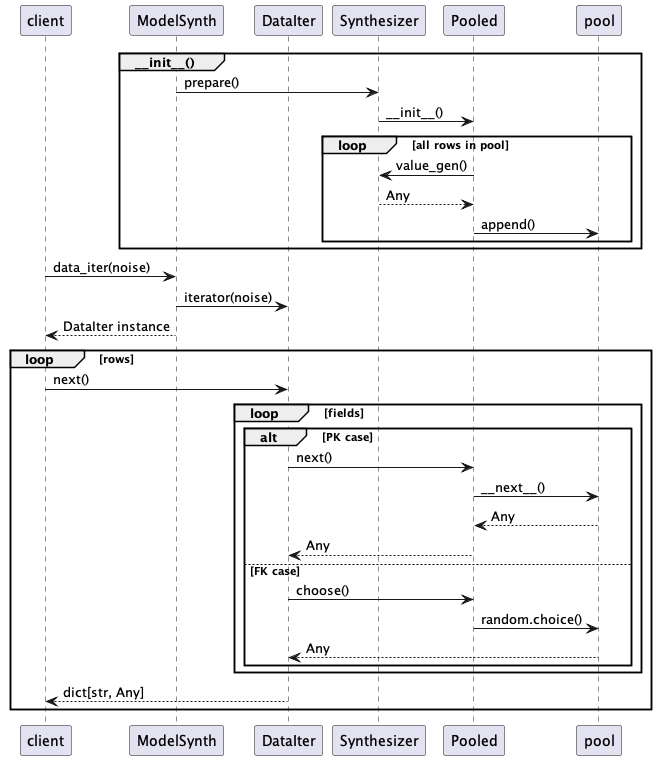

The diagram above was rendered by PlantUML. Its source (embedded in the PNG):
@startuml
participant client
participant ModelSynth
participant DataIter
participant Synthesizer
participant Pooled

group ~__init__()
    ModelSynth -> Synthesizer : prepare()
    Synthesizer -> Pooled : ~__init__()
    loop all rows in pool
        Pooled -> Synthesizer : value_gen()
        Synthesizer --> Pooled : Any
        Pooled -> pool : append()
    end
end

client -> ModelSynth : data_iter(noise)
ModelSynth -> DataIter : iterator(noise)
ModelSynth --> client : DataIter instance
loop rows
    client -> DataIter : next()
    loop fields
        alt PK case
            DataIter -> Pooled : next()
            Pooled -> pool : ~__next__()
            pool --> Pooled : Any
            Pooled --> DataIter : Any
        else FK case
            DataIter -> Pooled : choose()
            Pooled -> pool : random.choice()
            pool --> DataIter : Any
        end
    end
    DataIter --> client : dict[str, Any]
end
@enduml